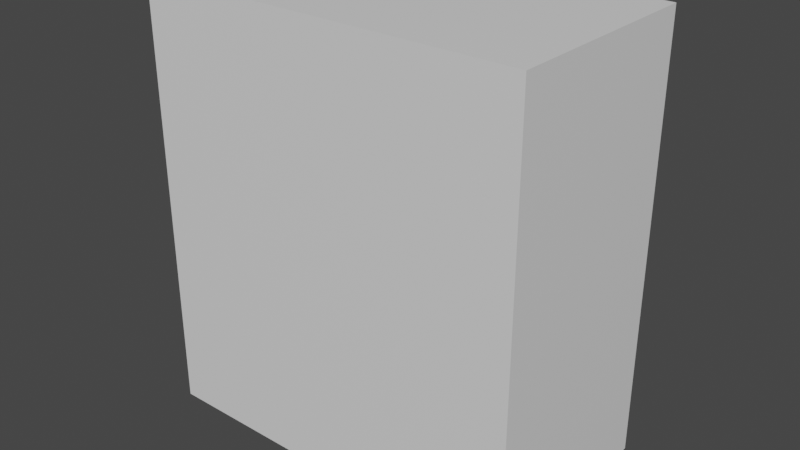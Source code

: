 # Source: PCdisque.blend  (saved by Blender 2.80.75; exported with 4.5.12 LTS)
import bpy
from mathutils import Matrix  # noqa: F401  (used for matrix-valued properties, if any)

bpy.ops.wm.read_factory_settings(use_empty=True)
scene = bpy.context.scene
scene.name = 'Scene'

# ---- collections
col_collection = bpy.data.collections.new('Collection'); scene.collection.children.link(col_collection)

# ---- materials (node trees are filled in below, after node groups)
mat_material = bpy.data.materials.new('Material')
mat_material.alpha_threshold = 0.0
mat_material.use_transparent_shadow = False
mat_material.roughness = 0.5
mat_material.line_color = (0.0, 0.0, 0.0, 1.0)

# ---- material node trees
mat_material.use_nodes = True; mat_material.node_tree.nodes.clear()
_N = mat_material.node_tree.nodes; _L = mat_material.node_tree.links
n0 = _N.new('ShaderNodeOutputMaterial'); n0.name = 'Material Output'; n0.location = (300, 300)
n1 = _N.new('ShaderNodeBsdfPrincipled'); n1.name = 'Principled BSDF'; n1.location = (10, 300)
n1.distribution = 'GGX'
n1.subsurface_method = 'BURLEY'
n1.inputs[3].default_value = 1.45
n1.inputs[27].default_value = (0.0, 0.0, 0.0, 1.0)
n1.inputs[28].default_value = 1.0
_L.new(n1.outputs[0], n0.inputs[0])
n0.is_active_output = True

# ---- world
world_world = bpy.data.worlds.new('World'); scene.world = world_world
world_world.use_nodes = True; world_world.node_tree.nodes.clear()
_N = world_world.node_tree.nodes; _L = world_world.node_tree.links
n0 = _N.new('ShaderNodeOutputWorld'); n0.name = 'World Output'; n0.location = (300, 300)
n1 = _N.new('ShaderNodeBackground'); n1.name = 'Background'; n1.location = (10, 300)
n1.inputs[0].default_value = (0.05088, 0.05088, 0.05088, 1.0)
_L.new(n1.outputs[0], n0.inputs[0])
n0.is_active_output = True
world_world.color = (0.05088, 0.05088, 0.05088)
world_world.use_sun_shadow = False
world_world.sun_shadow_jitter_overblur = 0.0

# ---- meshes
me_cube = bpy.data.meshes.new('Cube')
me_cube.from_pydata([(1.0, 1.0, 1.0), (1.0, 1.0, -1.0), (1.0, -1.0, 1.0), (1.0, -1.0, -1.0), (-1.0, 1.0, 1.0), (-1.0, 1.0, -1.0), (-1.0, -1.0, 1.0), (-1.0, -1.0, -1.0)], [], [(0, 4, 6, 2), (3, 2, 6, 7), (7, 6, 4, 5), (5, 1, 3, 7), (1, 0, 2, 3), (5, 4, 0, 1)])
_uv = me_cube.uv_layers.new(name='UVMap')
_uv.uv.foreach_set('vector', [0.375, 0.0, 0.625, 0.0, 0.625, 0.25, 0.375, 0.25, 0.375, 0.25, 0.625, 0.25, 0.625, 0.5, 0.375, 0.5, 0.375, 0.5, 0.625, 0.5, 0.625, 0.75, 0.375, 0.75, 0.375, 0.75, 0.625, 0.75, 0.625, 1.0, 0.375, 1.0, 0.125, 0.5, 0.375, 0.5, 0.375, 0.75, 0.125, 0.75, 0.625, 0.5, 0.875, 0.5, 0.875, 0.75, 0.625, 0.75])
me_cube.materials.append(mat_material)
me_cube.use_remesh_preserve_volume = False
me_cube.use_remesh_preserve_attributes = False
me_cube.use_mirror_vertex_groups = False
me_cube.update()

# ---- objects
ob_cube = bpy.data.objects.new('Cube', me_cube)

# ---- transforms, parenting, visibility, modifiers, constraints
ob_cube.location = (0.0, 0.0, 0.0)
ob_cube.scale = (0.8909, 0.4776, 1.0)
ob_cube.lock_rotations_4d = False
ob_cube.empty_display_type = 'ARROWS'
ob_cube.lineart.crease_threshold = 0.0

# ---- collection membership
col_collection.objects.link(ob_cube)

# ---- scene / render settings (as saved in the file)
scene.frame_start = 1; scene.frame_end = 250; scene.frame_set(1)
scene.render.engine = 'BLENDER_EEVEE_NEXT'
scene.cycles.use_denoising = False
scene.cycles.samples = 128
scene.cycles.sampling_pattern = 'TABULATED_SOBOL'
scene.cycles.use_adaptive_sampling = False
scene.cycles.use_light_tree = False
scene.view_settings.view_transform = 'Filmic'
bpy.context.view_layer.update()

# ---- added for rendering (the .blend has no active camera and no usable light): camera, sun
cam_auto = bpy.data.cameras.new('AutoCamera')
cam_auto.lens = 50.0
cam_auto.sensor_width = 36.0
cam_auto.clip_end = 1000.0
ob_auto_camera = bpy.data.objects.new('AutoCamera', cam_auto)
scene.collection.objects.link(ob_auto_camera)
ob_auto_camera.location = (2.63111, -3.15733, 2.10489)
ob_auto_camera.rotation_euler = (1.09748, -7.21219e-08, 0.694738)
scene.camera = ob_auto_camera
light_auto_sun = bpy.data.lights.new('AutoSun', 'SUN')
light_auto_sun.energy = 3.0
light_auto_sun.angle = 0.0523599
ob_auto_sun = bpy.data.objects.new('AutoSun', light_auto_sun)
scene.collection.objects.link(ob_auto_sun)
ob_auto_sun.rotation_euler = (0.872665, 0.174533, 0.523599)
bpy.context.view_layer.update()
